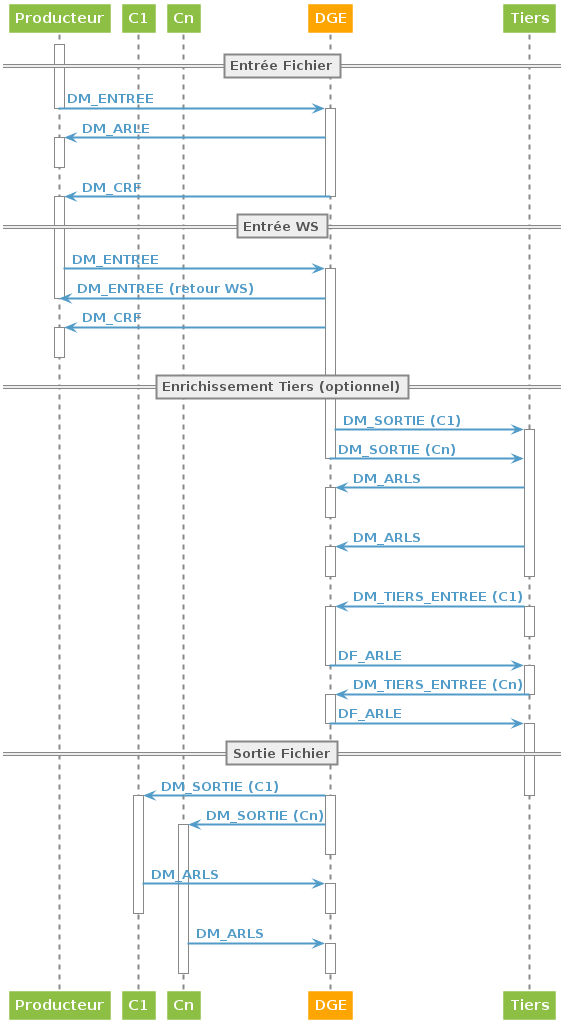

The diagram above was rendered by PlantUML. Its source (embedded in the PNG):
@startuml

skinparam backgroundColor transparent
skinparam defaultFontColor #519BC8
skinparam defaultFontStyle bold
skinparam arrowColor #519BC8
skinparam arrowThickness 2
skinparam shadowing false

skinparam actor {
    borderColor #EF525B
    backgroundColor #EF525B
    fontColor #EF525B
}
skinparam agent {
    borderColor white
    backGroundcolor #8DBF44
    fontColor white
}
skinparam database {
    borderColor white
    backGroundcolor #519BC8
    fontColor white
} 
skinparam rectangle {
    borderColor #888888
    backGroundcolor #EEEEEE
    fontColor #888888
}
skinparam cloud {
    borderColor #888888
    backGroundcolor #EEEEEE
    fontColor #888888
}
skinparam folder {
    borderColor #888888
    backGroundcolor #EEEEEE
    fontColor #888888
}
skinparam package {
    borderColor #888888
    backGroundcolor #EEEEEE
    fontColor #888888
}
skinparam frame {
    borderColor black
    backGroundcolor white
    fontColor 888888
}
skinparam component {
    borderColor white
    backGroundcolor #8DBF44
    fontColor white
}
skinparam artifact {
    borderColor white
    backGroundcolor #8DBF44
    fontColor white
}
skinparam node {
    borderColor white
    backGroundcolor #8DBF44
    fontColor white
}
skinparam queue {
    borderColor white
    backGroundcolor #8DBF44
    fontColor white
}
skinparam file {
    borderColor white
    backGroundcolor #888888
    fontColor white
}
skinparam storage {
    borderColor white
    backGroundcolor #8DBF44
    fontColor white
}
skinparam interface {
    borderColor #B30C37
    backGroundcolor #EF525B
}
skinparam boundary {
    borderColor #B30C37
    backGroundcolor #EF525B
}
skinparam entity {
    borderColor #B30C37
    backGroundcolor #EF525B
}
skinparam control {
    borderColor #B30C37
    backGroundcolor #EF525B
}
skinparam sequence {
    BoxFontColor white
    ParticipantFontColor white
    ParticipantBackgroundColor #8DBF44
    ParticipantBorderColor white
	LifeLineBorderColor #888888
	LifeLineBorderThickness 2
    DividerFontColor #555555
    DividerBorderColor #888888
    DividerBackGroundcolor #EEEEEE
}
skinparam usecase {
    borderColor white
    fontColor white
    backgroundColor #8DBF44
}
skinparam activity {
    startColor #B30C37
    endColor #B30C37
    borderColor white
    fontColor white
    backgroundColor #8DBF44
    diamondBackgroundColor #EEEEEE
    diamondBorderColor #888888
    diamondFontColor #888888
}
skinparam class {
    fontColor white
    backgroundColor white
    borderColor #8DBF44
    headerBackgroundColor #8DBF44
    headerFontColor #8DBF44
    stereotypeBorderColor #B11E3E
}
skinparam stereotype {
    cBackgroundColor physical
    cBorderColor white
    eBackgroundColor pink
    eBorderColor white
    iBackgroundColor moccasin
    iBorderColor white
    aBackgroundColor lavender
    aBorderColor white
}
skinparam state {
    attributeFontColor white
    backgroundColor #8DBF44
    fontColor white
    borderColor white
    startColor #B30C37
    endColor #B30C37
}
participant Producteur
participant C1
participant Cn
participant DGE #orange
participant Tiers

==Entrée Fichier==
activate Producteur
Producteur -> DGE : DM_ENTREE
deactivate Producteur
activate DGE
DGE -> Producteur : DM_ARLE
activate Producteur
deactivate Producteur
DGE -> Producteur : DM_CRF
deactivate DGE
activate Producteur
deactivate Producteur

==Entrée WS==
Producteur -> DGE : DM_ENTREE
activate DGE
DGE -> Producteur : DM_ENTREE (retour WS)
deactivate Producteur
DGE -> Producteur : DM_CRF
activate Producteur
deactivate Producteur

==Enrichissement Tiers (optionnel)==
DGE -> Tiers : DM_SORTIE (C1)
activate Tiers
DGE -> Tiers : DM_SORTIE (Cn)
deactivate DGE
Tiers -> DGE : DM_ARLS
activate DGE
deactivate DGE
Tiers -> DGE : DM_ARLS
activate DGE
deactivate DGE
deactivate Tiers
Tiers -> DGE : DM_TIERS_ENTREE (C1)
activate Tiers
activate DGE
deactivate Tiers
DGE -> Tiers : DF_ARLE
deactivate DGE
activate Tiers
Tiers -> DGE : DM_TIERS_ENTREE (Cn)
deactivate Tiers
activate DGE
DGE -> Tiers : DF_ARLE
deactivate DGE
activate Tiers

==Sortie Fichier==
DGE -> C1 : DM_SORTIE (C1)
deactivate Tiers
activate DGE
activate C1
DGE -> Cn : DM_SORTIE (Cn)
activate Cn
deactivate DGE
C1 -> DGE : DM_ARLS
activate DGE
deactivate C1
deactivate DGE
Cn -> DGE : DM_ARLS
activate DGE
deactivate Cn
deactivate DGE
@enduml